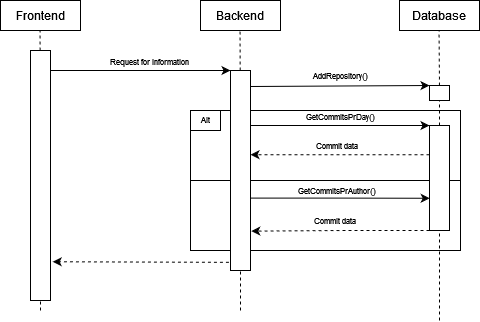

The diagram above was exported from draw.io. Its source (the exported page's mxGraphModel, read from the mxfile embedded in the PNG):
<mxGraphModel dx="782" dy="384" grid="1" gridSize="10" guides="1" tooltips="1" connect="1" arrows="1" fold="1" page="1" pageScale="1" pageWidth="850" pageHeight="1100" math="0" shadow="0">
  <root>
    <mxCell id="0" />
    <mxCell id="1" parent="0" />
    <mxCell id="yFe0-b49lhOOwY5rEYWP-34" value="" style="rounded=0;whiteSpace=wrap;html=1;fontSize=8;" parent="1" vertex="1">
      <mxGeometry x="430" y="260" width="270" height="70" as="geometry" />
    </mxCell>
    <mxCell id="yFe0-b49lhOOwY5rEYWP-30" value="" style="rounded=0;whiteSpace=wrap;html=1;fontSize=8;" parent="1" vertex="1">
      <mxGeometry x="430" y="190" width="270" height="70" as="geometry" />
    </mxCell>
    <mxCell id="yFe0-b49lhOOwY5rEYWP-1" value="Frontend" style="rounded=0;whiteSpace=wrap;html=1;" parent="1" vertex="1">
      <mxGeometry x="240" y="80" width="80" height="30" as="geometry" />
    </mxCell>
    <mxCell id="yFe0-b49lhOOwY5rEYWP-2" value="Backend" style="rounded=0;whiteSpace=wrap;html=1;" parent="1" vertex="1">
      <mxGeometry x="440" y="80" width="80" height="30" as="geometry" />
    </mxCell>
    <mxCell id="yFe0-b49lhOOwY5rEYWP-3" value="Database" style="rounded=0;whiteSpace=wrap;html=1;" parent="1" vertex="1">
      <mxGeometry x="639" y="80" width="80" height="30" as="geometry" />
    </mxCell>
    <mxCell id="yFe0-b49lhOOwY5rEYWP-4" value="" style="endArrow=none;dashed=1;html=1;rounded=0;startArrow=none;" parent="1" source="yFe0-b49lhOOwY5rEYWP-7" edge="1">
      <mxGeometry width="50" height="50" relative="1" as="geometry">
        <mxPoint x="280" y="440" as="sourcePoint" />
        <mxPoint x="279.5" y="110" as="targetPoint" />
      </mxGeometry>
    </mxCell>
    <mxCell id="yFe0-b49lhOOwY5rEYWP-5" value="" style="endArrow=none;dashed=1;html=1;rounded=0;startArrow=none;" parent="1" source="yFe0-b49lhOOwY5rEYWP-9" edge="1">
      <mxGeometry width="50" height="50" relative="1" as="geometry">
        <mxPoint x="480" y="440" as="sourcePoint" />
        <mxPoint x="479.5" y="110" as="targetPoint" />
      </mxGeometry>
    </mxCell>
    <mxCell id="yFe0-b49lhOOwY5rEYWP-6" value="" style="endArrow=none;dashed=1;html=1;rounded=0;startArrow=none;" parent="1" source="yFe0-b49lhOOwY5rEYWP-11" edge="1">
      <mxGeometry width="50" height="50" relative="1" as="geometry">
        <mxPoint x="679" y="440" as="sourcePoint" />
        <mxPoint x="678.5" y="110" as="targetPoint" />
      </mxGeometry>
    </mxCell>
    <mxCell id="yFe0-b49lhOOwY5rEYWP-7" value="" style="rounded=0;whiteSpace=wrap;html=1;" parent="1" vertex="1">
      <mxGeometry x="270" y="130" width="20" height="250" as="geometry" />
    </mxCell>
    <mxCell id="yFe0-b49lhOOwY5rEYWP-8" value="" style="endArrow=none;dashed=1;html=1;rounded=0;" parent="1" target="yFe0-b49lhOOwY5rEYWP-7" edge="1">
      <mxGeometry width="50" height="50" relative="1" as="geometry">
        <mxPoint x="280" y="390" as="sourcePoint" />
        <mxPoint x="279.5" y="110" as="targetPoint" />
      </mxGeometry>
    </mxCell>
    <mxCell id="yFe0-b49lhOOwY5rEYWP-9" value="" style="rounded=0;whiteSpace=wrap;html=1;" parent="1" vertex="1">
      <mxGeometry x="470" y="150" width="20" height="200" as="geometry" />
    </mxCell>
    <mxCell id="yFe0-b49lhOOwY5rEYWP-10" value="" style="endArrow=none;dashed=1;html=1;rounded=0;" parent="1" target="yFe0-b49lhOOwY5rEYWP-9" edge="1">
      <mxGeometry width="50" height="50" relative="1" as="geometry">
        <mxPoint x="480" y="390" as="sourcePoint" />
        <mxPoint x="479.5" y="110" as="targetPoint" />
      </mxGeometry>
    </mxCell>
    <mxCell id="yFe0-b49lhOOwY5rEYWP-11" value="" style="rounded=0;whiteSpace=wrap;html=1;" parent="1" vertex="1">
      <mxGeometry x="669" y="165" width="20" height="15" as="geometry" />
    </mxCell>
    <mxCell id="yFe0-b49lhOOwY5rEYWP-12" value="" style="endArrow=none;dashed=1;html=1;rounded=0;startArrow=none;" parent="1" source="yFe0-b49lhOOwY5rEYWP-19" target="yFe0-b49lhOOwY5rEYWP-11" edge="1">
      <mxGeometry width="50" height="50" relative="1" as="geometry">
        <mxPoint x="679" y="440" as="sourcePoint" />
        <mxPoint x="678.5" y="110" as="targetPoint" />
      </mxGeometry>
    </mxCell>
    <mxCell id="yFe0-b49lhOOwY5rEYWP-13" value="" style="endArrow=classic;html=1;rounded=0;entryX=0;entryY=0;entryDx=0;entryDy=0;" parent="1" target="yFe0-b49lhOOwY5rEYWP-9" edge="1">
      <mxGeometry width="50" height="50" relative="1" as="geometry">
        <mxPoint x="290" y="150" as="sourcePoint" />
        <mxPoint x="430" y="150" as="targetPoint" />
      </mxGeometry>
    </mxCell>
    <mxCell id="yFe0-b49lhOOwY5rEYWP-14" value="&lt;font style=&quot;font-size: 8px;&quot;&gt;Request for information&lt;/font&gt;" style="text;html=1;strokeColor=none;fillColor=none;align=center;verticalAlign=middle;whiteSpace=wrap;rounded=0;" parent="1" vertex="1">
      <mxGeometry x="344" y="125" width="90" height="30" as="geometry" />
    </mxCell>
    <mxCell id="yFe0-b49lhOOwY5rEYWP-15" value="" style="endArrow=classic;html=1;rounded=0;entryX=0;entryY=0;entryDx=0;entryDy=0;" parent="1" target="yFe0-b49lhOOwY5rEYWP-11" edge="1">
      <mxGeometry width="50" height="50" relative="1" as="geometry">
        <mxPoint x="490" y="166" as="sourcePoint" />
        <mxPoint x="630" y="166" as="targetPoint" />
      </mxGeometry>
    </mxCell>
    <mxCell id="yFe0-b49lhOOwY5rEYWP-16" value="AddRepository()" style="text;html=1;strokeColor=none;fillColor=none;align=center;verticalAlign=middle;whiteSpace=wrap;rounded=0;fontSize=8;" parent="1" vertex="1">
      <mxGeometry x="550" y="141" width="60" height="30" as="geometry" />
    </mxCell>
    <mxCell id="yFe0-b49lhOOwY5rEYWP-26" style="edgeStyle=orthogonalEdgeStyle;rounded=0;orthogonalLoop=1;jettySize=auto;html=1;exitX=0;exitY=0.75;exitDx=0;exitDy=0;fontSize=8;dashed=1;" parent="1" edge="1">
      <mxGeometry relative="1" as="geometry">
        <mxPoint x="669" y="234.2" as="sourcePoint" />
        <mxPoint x="490" y="234.2" as="targetPoint" />
      </mxGeometry>
    </mxCell>
    <mxCell id="yFe0-b49lhOOwY5rEYWP-19" value="" style="rounded=0;whiteSpace=wrap;html=1;" parent="1" vertex="1">
      <mxGeometry x="669" y="205" width="20" height="105" as="geometry" />
    </mxCell>
    <mxCell id="yFe0-b49lhOOwY5rEYWP-20" value="" style="endArrow=none;dashed=1;html=1;rounded=0;" parent="1" target="yFe0-b49lhOOwY5rEYWP-19" edge="1">
      <mxGeometry width="50" height="50" relative="1" as="geometry">
        <mxPoint x="679" y="400" as="sourcePoint" />
        <mxPoint x="679" y="174" as="targetPoint" />
      </mxGeometry>
    </mxCell>
    <mxCell id="yFe0-b49lhOOwY5rEYWP-23" value="GetCommitsPrDay()" style="text;html=1;strokeColor=none;fillColor=none;align=center;verticalAlign=middle;whiteSpace=wrap;rounded=0;fontSize=8;" parent="1" vertex="1">
      <mxGeometry x="550" y="182" width="60" height="30" as="geometry" />
    </mxCell>
    <mxCell id="yFe0-b49lhOOwY5rEYWP-28" value="Commit data" style="text;html=1;strokeColor=none;fillColor=none;align=center;verticalAlign=middle;whiteSpace=wrap;rounded=0;fontSize=8;" parent="1" vertex="1">
      <mxGeometry x="547" y="211" width="60" height="30" as="geometry" />
    </mxCell>
    <mxCell id="yFe0-b49lhOOwY5rEYWP-32" value="Alt" style="rounded=0;whiteSpace=wrap;html=1;fontSize=8;" parent="1" vertex="1">
      <mxGeometry x="430" y="190" width="30" height="20" as="geometry" />
    </mxCell>
    <mxCell id="yFe0-b49lhOOwY5rEYWP-35" style="edgeStyle=orthogonalEdgeStyle;rounded=0;orthogonalLoop=1;jettySize=auto;html=1;exitX=1;exitY=0.75;exitDx=0;exitDy=0;entryX=0.01;entryY=0.693;entryDx=0;entryDy=0;fontSize=8;entryPerimeter=0;" parent="1" target="yFe0-b49lhOOwY5rEYWP-19" edge="1">
      <mxGeometry relative="1" as="geometry">
        <mxPoint x="489.5" y="277.6" as="sourcePoint" />
        <mxPoint x="629.5" y="277.6" as="targetPoint" />
      </mxGeometry>
    </mxCell>
    <mxCell id="yFe0-b49lhOOwY5rEYWP-36" style="edgeStyle=orthogonalEdgeStyle;rounded=0;orthogonalLoop=1;jettySize=auto;html=1;exitX=0;exitY=0.75;exitDx=0;exitDy=0;fontSize=8;dashed=1;entryX=1.04;entryY=0.803;entryDx=0;entryDy=0;entryPerimeter=0;" parent="1" target="yFe0-b49lhOOwY5rEYWP-9" edge="1">
      <mxGeometry relative="1" as="geometry">
        <mxPoint x="669" y="310.00000000000006" as="sourcePoint" />
        <mxPoint x="529" y="310.00000000000006" as="targetPoint" />
      </mxGeometry>
    </mxCell>
    <mxCell id="yFe0-b49lhOOwY5rEYWP-37" value="GetCommitsPrAuthor()" style="text;html=1;strokeColor=none;fillColor=none;align=center;verticalAlign=middle;whiteSpace=wrap;rounded=0;fontSize=8;" parent="1" vertex="1">
      <mxGeometry x="547" y="256" width="60" height="30" as="geometry" />
    </mxCell>
    <mxCell id="yFe0-b49lhOOwY5rEYWP-38" value="Commit data" style="text;html=1;strokeColor=none;fillColor=none;align=center;verticalAlign=middle;whiteSpace=wrap;rounded=0;fontSize=8;" parent="1" vertex="1">
      <mxGeometry x="545" y="286" width="60" height="30" as="geometry" />
    </mxCell>
    <mxCell id="yFe0-b49lhOOwY5rEYWP-39" value="" style="endArrow=classic;html=1;rounded=0;dashed=1;fontSize=8;exitX=-0.08;exitY=0.959;exitDx=0;exitDy=0;exitPerimeter=0;entryX=1.16;entryY=0.825;entryDx=0;entryDy=0;entryPerimeter=0;" parent="1" source="yFe0-b49lhOOwY5rEYWP-9" edge="1">
      <mxGeometry width="50" height="50" relative="1" as="geometry">
        <mxPoint x="429.79999999999995" y="341.20000000000005" as="sourcePoint" />
        <mxPoint x="292.20000000000005" y="341.25" as="targetPoint" />
      </mxGeometry>
    </mxCell>
    <mxCell id="yFe0-b49lhOOwY5rEYWP-40" value="" style="endArrow=classic;html=1;rounded=0;fontSize=8;entryX=0;entryY=0;entryDx=0;entryDy=0;" parent="1" target="yFe0-b49lhOOwY5rEYWP-19" edge="1">
      <mxGeometry width="50" height="50" relative="1" as="geometry">
        <mxPoint x="490" y="205" as="sourcePoint" />
        <mxPoint x="597" y="190" as="targetPoint" />
      </mxGeometry>
    </mxCell>
  </root>
</mxGraphModel>